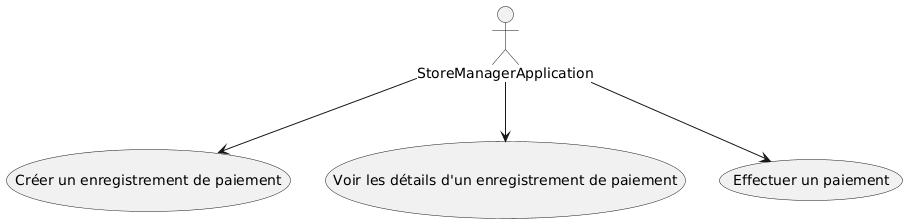

The diagram above was rendered by PlantUML. Its source (embedded in the PNG):
@startuml
StoreManagerApplication --> (Créer un enregistrement de paiement)
    StoreManagerApplication --> (Voir les détails d'un enregistrement de paiement)
    StoreManagerApplication --> (Effectuer un paiement)
@enduml